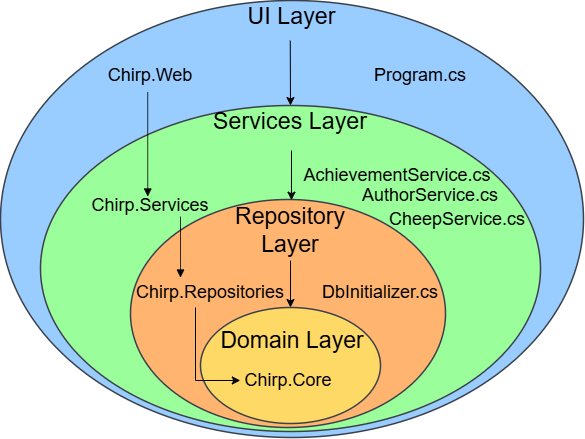

The diagram above was exported from draw.io. Its source (the exported page's mxGraphModel, read from the mxfile embedded in the PNG):
<mxGraphModel dx="1887" dy="2448" grid="1" gridSize="10" guides="1" tooltips="1" connect="1" arrows="1" fold="1" page="1" pageScale="1" pageWidth="1600" pageHeight="1600" math="0" shadow="0">
  <root>
    <mxCell id="0" />
    <mxCell id="1" parent="0" />
    <mxCell id="KudwRf7tJmVaY6AAeZnQ-1" value="UI Layer" style="points=[[0.499,0.139,0]];html=1;overflow=block;blockSpacing=1;whiteSpace=wrap;ellipse;fontSize=23.3;spacing=3.8;verticalAlign=top;strokeColor=#3a414a;strokeOpacity=100;fillOpacity=100;rounded=1;absoluteArcSize=1;arcSize=9;fillColor=#99CCFF;strokeWidth=1.5;lucidId=R3MAvi7u8df1;" parent="1" vertex="1">
      <mxGeometry x="508" y="-1019" width="583" height="437" as="geometry" />
    </mxCell>
    <mxCell id="KudwRf7tJmVaY6AAeZnQ-2" value="Services Layer" style="points=[[0.504,0.193,0]];html=1;overflow=block;blockSpacing=1;whiteSpace=wrap;ellipse;fontSize=23.3;spacing=3.8;verticalAlign=top;strokeColor=#3a414a;strokeOpacity=100;fillOpacity=100;rounded=1;absoluteArcSize=1;arcSize=9;fillColor=#9AFF9A;strokeWidth=1.5;lucidId=73MAVf-oRHo4;" parent="1" vertex="1">
      <mxGeometry x="548" y="-914" width="500" height="326" as="geometry" />
    </mxCell>
    <mxCell id="KudwRf7tJmVaY6AAeZnQ-3" value="" style="points=[[0.498,0.305,0],[0.124,0.312,0],[0.226,0.46,0]];html=1;overflow=block;blockSpacing=1;whiteSpace=wrap;ellipse;fontSize=23.3;spacing=3.8;verticalAlign=top;strokeColor=#3a414a;strokeOpacity=100;fillOpacity=100;rounded=1;absoluteArcSize=1;arcSize=9;fillColor=#FFB570;strokeWidth=1.5;lucidId=g4MAyAUUCAZo;" parent="1" vertex="1">
      <mxGeometry x="638" y="-820" width="315" height="228" as="geometry" />
    </mxCell>
    <mxCell id="KudwRf7tJmVaY6AAeZnQ-4" value="" style="html=1;overflow=block;blockSpacing=1;whiteSpace=wrap;ellipse;fontSize=23.3;spacing=3.8;verticalAlign=top;strokeColor=#3a414a;strokeOpacity=100;fillOpacity=100;rounded=1;absoluteArcSize=1;arcSize=9;fillColor=#FFD966;strokeWidth=1.5;lucidId=v4MAUq8.z.5z;" parent="1" vertex="1">
      <mxGeometry x="708" y="-712" width="180" height="116" as="geometry" />
    </mxCell>
    <mxCell id="KudwRf7tJmVaY6AAeZnQ-17" value="" style="html=1;jettySize=18;whiteSpace=wrap;fontSize=13;strokeColor=#000000;strokeOpacity=100;strokeWidth=0.8;rounded=0;startArrow=none;endArrow=block;endFill=1;exitX=0.229;exitY=0.573;exitPerimeter=0;entryX=0.33;entryY=0;entryPerimeter=0;lucidId=v-OApDg.9X9C;fillColor=#000000;" parent="1" edge="1">
      <mxGeometry width="100" height="100" relative="1" as="geometry">
        <Array as="points" />
        <mxPoint x="655.22" y="-927.2150000000001" as="sourcePoint" />
        <mxPoint x="655.2500000000002" y="-823" as="targetPoint" />
      </mxGeometry>
    </mxCell>
    <mxCell id="KudwRf7tJmVaY6AAeZnQ-18" value="" style="html=1;jettySize=18;whiteSpace=wrap;fontSize=13;strokeColor=#000000;strokeOpacity=100;strokeWidth=0.8;rounded=0;startArrow=none;endArrow=block;endFill=1;exitX=0.592;exitY=1;exitPerimeter=0;entryX=0;entryY=0;lucidId=G_OAxEHJ9zFp;entryDx=0;entryDy=0;" parent="1" target="KudwRf7tJmVaY6AAeZnQ-27" edge="1">
      <mxGeometry width="100" height="100" relative="1" as="geometry">
        <Array as="points" />
        <mxPoint x="688.0000000000002" y="-803" as="sourcePoint" />
      </mxGeometry>
    </mxCell>
    <mxCell id="KudwRf7tJmVaY6AAeZnQ-23" value="" style="endArrow=classic;html=1;rounded=0;exitX=0.497;exitY=0.092;exitDx=0;exitDy=0;exitPerimeter=0;" parent="1" source="KudwRf7tJmVaY6AAeZnQ-1" target="KudwRf7tJmVaY6AAeZnQ-2" edge="1">
      <mxGeometry width="50" height="50" relative="1" as="geometry">
        <mxPoint x="868" y="-779" as="sourcePoint" />
        <mxPoint x="1098" y="-939" as="targetPoint" />
      </mxGeometry>
    </mxCell>
    <mxCell id="KudwRf7tJmVaY6AAeZnQ-24" value="&lt;font style=&quot;font-size: 18px;&quot;&gt;Chirp.Web&lt;/font&gt;" style="text;html=1;align=center;verticalAlign=middle;whiteSpace=wrap;rounded=0;" parent="1" vertex="1">
      <mxGeometry x="628" y="-959" width="60" height="30" as="geometry" />
    </mxCell>
    <mxCell id="KudwRf7tJmVaY6AAeZnQ-25" value="&lt;font style=&quot;font-size: 18px;&quot;&gt;Program.cs&lt;/font&gt;" style="text;html=1;align=center;verticalAlign=middle;whiteSpace=wrap;rounded=0;" parent="1" vertex="1">
      <mxGeometry x="898" y="-959" width="60" height="30" as="geometry" />
    </mxCell>
    <mxCell id="KudwRf7tJmVaY6AAeZnQ-26" value="&lt;font style=&quot;font-size: 18px;&quot;&gt;Chirp.Services&lt;/font&gt;" style="text;html=1;align=center;verticalAlign=middle;whiteSpace=wrap;rounded=0;" parent="1" vertex="1">
      <mxGeometry x="628" y="-829" width="60" height="30" as="geometry" />
    </mxCell>
    <mxCell id="KudwRf7tJmVaY6AAeZnQ-27" value="&lt;font style=&quot;font-size: 18px;&quot;&gt;Chirp.Repositories&lt;/font&gt;" style="text;html=1;align=center;verticalAlign=middle;whiteSpace=wrap;rounded=0;" parent="1" vertex="1">
      <mxGeometry x="688" y="-742" width="60" height="30" as="geometry" />
    </mxCell>
    <mxCell id="KudwRf7tJmVaY6AAeZnQ-28" value="&lt;font style=&quot;font-size: 18px;&quot;&gt;Chirp.Core&lt;/font&gt;" style="text;html=1;align=center;verticalAlign=middle;whiteSpace=wrap;rounded=0;" parent="1" vertex="1">
      <mxGeometry x="765.5" y="-659" width="60" height="40" as="geometry" />
    </mxCell>
    <mxCell id="KudwRf7tJmVaY6AAeZnQ-31" value="" style="endArrow=classic;html=1;rounded=0;entryX=0.221;entryY=0.629;entryDx=0;entryDy=0;entryPerimeter=0;exitX=0.25;exitY=1;exitDx=0;exitDy=0;" parent="1" source="KudwRf7tJmVaY6AAeZnQ-27" target="KudwRf7tJmVaY6AAeZnQ-4" edge="1">
      <mxGeometry width="50" height="50" relative="1" as="geometry">
        <mxPoint x="868" y="-779" as="sourcePoint" />
        <mxPoint x="918" y="-829" as="targetPoint" />
        <Array as="points">
          <mxPoint x="703" y="-639" />
        </Array>
      </mxGeometry>
    </mxCell>
    <mxCell id="KudwRf7tJmVaY6AAeZnQ-32" value="&lt;font style=&quot;font-size: 18px;&quot;&gt;AchievementService.cs&lt;/font&gt;" style="text;html=1;align=center;verticalAlign=middle;whiteSpace=wrap;rounded=0;" parent="1" vertex="1">
      <mxGeometry x="874.5" y="-859" width="60" height="30" as="geometry" />
    </mxCell>
    <mxCell id="KudwRf7tJmVaY6AAeZnQ-33" value="&lt;font style=&quot;font-size: 18px;&quot;&gt;AuthorService.cs&lt;/font&gt;" style="text;html=1;align=center;verticalAlign=middle;whiteSpace=wrap;rounded=0;" parent="1" vertex="1">
      <mxGeometry x="908" y="-839" width="60" height="30" as="geometry" />
    </mxCell>
    <mxCell id="KudwRf7tJmVaY6AAeZnQ-34" value="&lt;font style=&quot;font-size: 18px;&quot;&gt;CheepService.cs&lt;/font&gt;" style="text;html=1;align=center;verticalAlign=middle;whiteSpace=wrap;rounded=0;" parent="1" vertex="1">
      <mxGeometry x="934.5" y="-815.5" width="60" height="30" as="geometry" />
    </mxCell>
    <mxCell id="KudwRf7tJmVaY6AAeZnQ-35" value="&lt;font style=&quot;font-size: 18px;&quot;&gt;DbInitializer.cs&lt;/font&gt;" style="text;html=1;align=center;verticalAlign=middle;whiteSpace=wrap;rounded=0;" parent="1" vertex="1">
      <mxGeometry x="858" y="-742" width="60" height="30" as="geometry" />
    </mxCell>
    <mxCell id="KudwRf7tJmVaY6AAeZnQ-39" value="" style="endArrow=classic;html=1;rounded=0;exitX=0.508;exitY=0.268;exitDx=0;exitDy=0;exitPerimeter=0;entryX=0.5;entryY=0;entryDx=0;entryDy=0;" parent="1" source="KudwRf7tJmVaY6AAeZnQ-3" target="KudwRf7tJmVaY6AAeZnQ-4" edge="1">
      <mxGeometry width="50" height="50" relative="1" as="geometry">
        <mxPoint x="748" y="-679" as="sourcePoint" />
        <mxPoint x="798" y="-729" as="targetPoint" />
      </mxGeometry>
    </mxCell>
    <mxCell id="KudwRf7tJmVaY6AAeZnQ-44" value="" style="endArrow=classic;html=1;rounded=0;entryX=0.511;entryY=0.003;entryDx=0;entryDy=0;entryPerimeter=0;exitX=0.502;exitY=0.138;exitDx=0;exitDy=0;exitPerimeter=0;" parent="1" source="KudwRf7tJmVaY6AAeZnQ-2" target="KudwRf7tJmVaY6AAeZnQ-3" edge="1">
      <mxGeometry width="50" height="50" relative="1" as="geometry">
        <mxPoint x="768" y="-819" as="sourcePoint" />
        <mxPoint x="818" y="-869" as="targetPoint" />
      </mxGeometry>
    </mxCell>
    <mxCell id="KudwRf7tJmVaY6AAeZnQ-45" value="&lt;span style=&quot;font-size: 23px;&quot;&gt;Repository Layer&lt;/span&gt;" style="text;html=1;align=center;verticalAlign=middle;whiteSpace=wrap;rounded=0;" parent="1" vertex="1">
      <mxGeometry x="758" y="-809" width="80" height="40" as="geometry" />
    </mxCell>
    <mxCell id="6z77KCaUnr48Fn-RKDbo-3" value="&lt;span style=&quot;font-size: 23px;&quot;&gt;Domain Layer&lt;/span&gt;" style="text;html=1;align=center;verticalAlign=middle;whiteSpace=wrap;rounded=0;" parent="1" vertex="1">
      <mxGeometry x="724.5" y="-699" width="150" height="40" as="geometry" />
    </mxCell>
  </root>
</mxGraphModel>